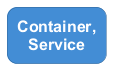

The diagram above was rendered by PlantUML. Its source (embedded in the PNG):
@startuml
set separator none

skinparam {
  shadowing false
  arrowFontSize 15
  defaultTextAlignment center
  wrapWidth 100
  maxMessageSize 100
  defaultFontName "Arial"
}
hide stereotype

skinparam rectangle<<_transparent>> {
  BorderColor transparent
  BackgroundColor transparent
  FontColor transparent
}

skinparam rectangle<<1>> {
  BackgroundColor #438dd5
  FontColor #ffffff
  BorderColor #2e6295
  roundCorner 20
}
rectangle "==Container, Service" <<1>>


@enduml